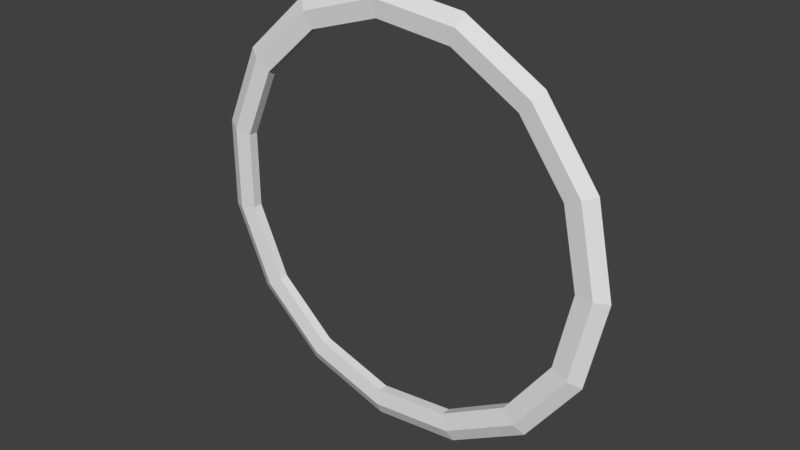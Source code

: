 # Source: torus.blend  (saved by Blender 2.79.0; exported with 4.5.12 LTS)
import bpy
from mathutils import Matrix  # noqa: F401  (used for matrix-valued properties, if any)

bpy.ops.wm.read_factory_settings(use_empty=True)
scene = bpy.context.scene
scene.name = 'Scene'

# ---- collections
col_collection_1 = bpy.data.collections.new('Collection 1'); scene.collection.children.link(col_collection_1)

# ---- world
world_world = bpy.data.worlds.new('World'); scene.world = world_world
world_world.color = (0.05088, 0.05088, 0.05088)
world_world.use_sun_shadow = False
world_world.sun_shadow_jitter_overblur = 0.0
world_world.cycles.sampling_method = 'MANUAL'

# ---- meshes
me_torus = bpy.data.meshes.new('Torus')
me_torus.from_pydata([(0.4406, -6.592e-09, -3.242e-09), (0.4142, -0.0126, -7.451e-09), (0.3791, -0.009622, -7.451e-09), (0.3791, 0.009622, 0.0), (0.4142, 0.0126, 0.0), (0.4025, -8.669e-09, 0.4417), (0.3784, -0.0126, 0.4152), (0.3463, -0.009622, 0.38), (0.3463, 0.009622, 0.38), (0.3784, 0.0126, 0.4152), (0.2948, -1.373e-08, 0.8071), (0.2771, -0.0126, 0.7586), (0.2536, -0.009622, 0.6943), (0.2536, 0.009622, 0.6943), (0.2771, 0.0126, 0.7586), (0.1362, -1.373e-08, 1.033), (0.128, -0.0126, 0.9709), (0.1171, -0.009622, 0.8886), (0.1171, 0.009622, 0.8886), (0.128, 0.0126, 0.9709), (-0.04606, -1.373e-08, 1.08), (-0.04329, -0.0126, 1.015), (-0.03962, -0.009622, 0.9292), (-0.03962, 0.009622, 0.9292), (-0.04329, 0.0126, 1.015), (-0.2203, -1.373e-08, 0.9405), (-0.2071, -0.0126, 0.8841), (-0.1895, -0.009622, 0.8091), (-0.1895, 0.009622, 0.8091), (-0.2071, 0.0126, 0.8841), (-0.3565, -1.373e-08, 0.6384), (-0.3351, -0.0126, 0.6), (-0.3067, -0.009622, 0.5492), (-0.3067, 0.009622, 0.5492), (-0.3351, 0.0126, 0.6), (-0.431, -8.669e-09, 0.2258), (-0.4051, -0.0126, 0.2122), (-0.3708, -0.009622, 0.1943), (-0.3708, 0.009622, 0.1943), (-0.4051, 0.0126, 0.2122), (-0.431, -6.139e-09, -0.2258), (-0.4051, -0.0126, -0.2122), (-0.3708, -0.009622, -0.1943), (-0.3708, 0.009622, -0.1943), (-0.4051, 0.0126, -0.2122), (-0.3565, -3.608e-09, -0.6384), (-0.3351, -0.0126, -0.6), (-0.3067, -0.009622, -0.5492), (-0.3067, 0.009622, -0.5492), (-0.3351, 0.0126, -0.6), (-0.2203, -3.608e-09, -0.9405), (-0.2071, -0.0126, -0.8841), (-0.1895, -0.009622, -0.8091), (-0.1895, 0.009622, -0.8091), (-0.2071, 0.0126, -0.8841), (-0.04606, -3.608e-09, -1.08), (-0.04329, -0.0126, -1.015), (-0.03962, -0.009622, -0.9292), (-0.03962, 0.009622, -0.9292), (-0.04329, 0.0126, -1.015), (0.1362, -3.608e-09, -1.033), (0.128, -0.0126, -0.9709), (0.1171, -0.009622, -0.8886), (0.1171, 0.009622, -0.8886), (0.128, 0.0126, -0.9709), (0.2948, -3.608e-09, -0.8071), (0.2771, -0.0126, -0.7586), (0.2536, -0.009622, -0.6943), (0.2536, 0.009622, -0.6943), (0.2771, 0.0126, -0.7586), (0.4025, -3.608e-09, -0.4417), (0.3784, -0.0126, -0.4152), (0.3463, -0.009622, -0.38), (0.3463, 0.009622, -0.38), (0.3784, 0.0126, -0.4152)], [], [(0, 5, 6, 1), (1, 6, 7, 2), (2, 7, 8, 3), (3, 8, 9, 4), (4, 9, 5, 0), (5, 10, 11, 6), (6, 11, 12, 7), (7, 12, 13, 8), (8, 13, 14, 9), (9, 14, 10, 5), (10, 15, 16, 11), (11, 16, 17, 12), (12, 17, 18, 13), (13, 18, 19, 14), (14, 19, 15, 10), (15, 20, 21, 16), (16, 21, 22, 17), (17, 22, 23, 18), (18, 23, 24, 19), (19, 24, 20, 15), (20, 25, 26, 21), (21, 26, 27, 22), (22, 27, 28, 23), (23, 28, 29, 24), (24, 29, 25, 20), (25, 30, 31, 26), (26, 31, 32, 27), (27, 32, 33, 28), (28, 33, 34, 29), (29, 34, 30, 25), (30, 35, 36, 31), (31, 36, 37, 32), (32, 37, 38, 33), (33, 38, 39, 34), (34, 39, 35, 30), (35, 40, 41, 36), (36, 41, 42, 37), (37, 42, 43, 38), (38, 43, 44, 39), (39, 44, 40, 35), (40, 45, 46, 41), (41, 46, 47, 42), (42, 47, 48, 43), (43, 48, 49, 44), (44, 49, 45, 40), (45, 50, 51, 46), (46, 51, 52, 47), (47, 52, 53, 48), (48, 53, 54, 49), (49, 54, 50, 45), (50, 55, 56, 51), (51, 56, 57, 52), (52, 57, 58, 53), (53, 58, 59, 54), (54, 59, 55, 50), (55, 60, 61, 56), (56, 61, 62, 57), (57, 62, 63, 58), (58, 63, 64, 59), (59, 64, 60, 55), (60, 65, 66, 61), (61, 66, 67, 62), (62, 67, 68, 63), (63, 68, 69, 64), (64, 69, 65, 60), (65, 70, 71, 66), (66, 71, 72, 67), (67, 72, 73, 68), (68, 73, 74, 69), (69, 74, 70, 65), (70, 0, 1, 71), (71, 1, 2, 72), (72, 2, 3, 73), (73, 3, 4, 74), (74, 4, 0, 70)])
me_torus.use_remesh_preserve_volume = False
me_torus.use_remesh_preserve_attributes = False
me_torus.use_mirror_vertex_groups = False
me_torus.update()

# ---- objects
ob_torus = bpy.data.objects.new('Torus', me_torus)

# ---- transforms, parenting, visibility, modifiers, constraints
ob_torus.location = (0.0, 0.0, 0.0)
ob_torus.scale = (1.0, 1.0, 0.4057)
ob_torus.lineart.crease_threshold = 0.0

# ---- collection membership
col_collection_1.objects.link(ob_torus)

# ---- scene / render settings (as saved in the file)
scene.frame_start = 1; scene.frame_end = 250; scene.frame_set(1)
scene.render.engine = 'BLENDER_EEVEE_NEXT'
scene.render.resolution_percentage = 50
scene.render.dither_intensity = 0.0
scene.cycles.use_denoising = False
scene.cycles.samples = 128
scene.cycles.sampling_pattern = 'TABULATED_SOBOL'
scene.cycles.use_adaptive_sampling = False
scene.cycles.use_light_tree = False
scene.cycles.blur_glossy = 0.0
scene.cycles.sample_clamp_indirect = 0.0
scene.view_settings.view_transform = 'Standard'
bpy.context.view_layer.update()

# ---- added for rendering (the .blend has no active camera and no usable light): camera, sun
cam_auto = bpy.data.cameras.new('AutoCamera')
cam_auto.lens = 50.0
cam_auto.sensor_width = 36.0
cam_auto.clip_end = 1000.0
ob_auto_camera = bpy.data.objects.new('AutoCamera', cam_auto)
scene.collection.objects.link(ob_auto_camera)
ob_auto_camera.location = (1.14869, -1.37265, 0.915097)
ob_auto_camera.rotation_euler = (1.09748, -7.21219e-08, 0.694738)
scene.camera = ob_auto_camera
light_auto_sun = bpy.data.lights.new('AutoSun', 'SUN')
light_auto_sun.energy = 3.0
light_auto_sun.angle = 0.0523599
ob_auto_sun = bpy.data.objects.new('AutoSun', light_auto_sun)
scene.collection.objects.link(ob_auto_sun)
ob_auto_sun.rotation_euler = (0.872665, 0.174533, 0.523599)
bpy.context.view_layer.update()

